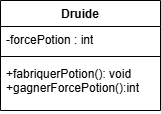

The diagram above was exported from draw.io. Its source (the exported page's mxGraphModel, read from the mxfile embedded in the PNG):
<mxGraphModel dx="449" dy="238" grid="1" gridSize="10" guides="1" tooltips="1" connect="1" arrows="1" fold="1" page="1" pageScale="1" pageWidth="827" pageHeight="1169" math="0" shadow="0">
  <root>
    <mxCell id="0" />
    <mxCell id="1" parent="0" />
    <mxCell id="HRVu028TP7QQ7PCMsEwL-3" parent="1" style="swimlane;fontStyle=1;align=center;verticalAlign=top;childLayout=stackLayout;horizontal=1;startSize=26;horizontalStack=0;resizeParent=1;resizeParentMax=0;resizeLast=0;collapsible=1;marginBottom=0;whiteSpace=wrap;html=1;" value="Druide" vertex="1">
      <mxGeometry height="110" width="160" x="130" y="30" as="geometry" />
    </mxCell>
    <mxCell id="HRVu028TP7QQ7PCMsEwL-4" parent="HRVu028TP7QQ7PCMsEwL-3" style="text;strokeColor=none;fillColor=none;align=left;verticalAlign=top;spacingLeft=4;spacingRight=4;overflow=hidden;rotatable=0;points=[[0,0.5],[1,0.5]];portConstraint=eastwest;whiteSpace=wrap;html=1;" value="-forcePotion : int" vertex="1">
      <mxGeometry height="26" width="160" y="26" as="geometry" />
    </mxCell>
    <mxCell id="HRVu028TP7QQ7PCMsEwL-5" parent="HRVu028TP7QQ7PCMsEwL-3" style="line;strokeWidth=1;fillColor=none;align=left;verticalAlign=middle;spacingTop=-1;spacingLeft=3;spacingRight=3;rotatable=0;labelPosition=right;points=[];portConstraint=eastwest;strokeColor=inherit;" value="" vertex="1">
      <mxGeometry height="8" width="160" y="52" as="geometry" />
    </mxCell>
    <mxCell id="HRVu028TP7QQ7PCMsEwL-6" parent="HRVu028TP7QQ7PCMsEwL-3" style="text;strokeColor=none;fillColor=none;align=left;verticalAlign=top;spacingLeft=4;spacingRight=4;overflow=hidden;rotatable=0;points=[[0,0.5],[1,0.5]];portConstraint=eastwest;whiteSpace=wrap;html=1;" value="+fabriquerPotion(): void&lt;div&gt;+gagnerForcePotion():int&lt;/div&gt;" vertex="1">
      <mxGeometry height="50" width="160" y="60" as="geometry" />
    </mxCell>
  </root>
</mxGraphModel>